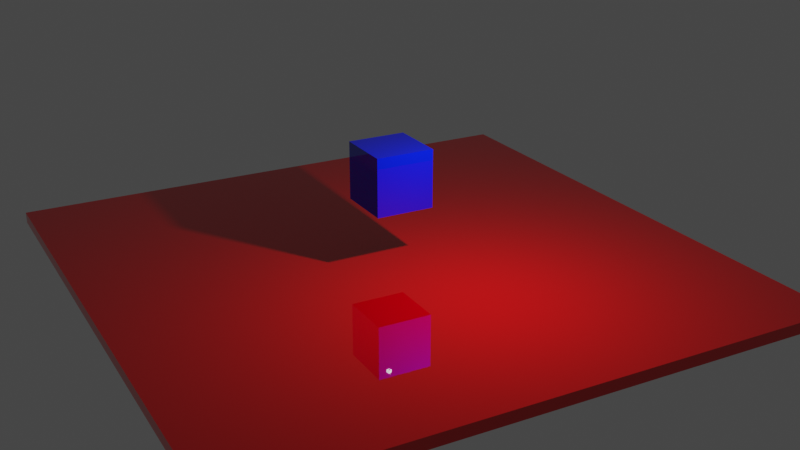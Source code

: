 # Source: inspiration_from_cycles_engine.blend  (saved by Blender 3.3.6; exported with 4.5.12 LTS)
import bpy
from mathutils import Matrix  # noqa: F401  (used for matrix-valued properties, if any)

bpy.ops.wm.read_factory_settings(use_empty=True)
scene = bpy.context.scene
scene.name = 'Scene'

# ---- collections
col_collection = bpy.data.collections.new('Collection'); scene.collection.children.link(col_collection)

# ---- materials (node trees are filled in below, after node groups)
mat_material = bpy.data.materials.new('Material')
mat_material.alpha_threshold = 0.0
mat_material.roughness = 0.5
mat_material.line_color = (0.0, 0.0, 0.0, 1.0)
mat_material_001 = bpy.data.materials.new('Material.001')

# ---- material node trees
mat_material.use_nodes = True; mat_material.node_tree.nodes.clear()
_N = mat_material.node_tree.nodes; _L = mat_material.node_tree.links
n0 = _N.new('ShaderNodeOutputMaterial'); n0.name = 'Material Output'; n0.location = (300, 300)
n1 = _N.new('ShaderNodeBsdfPrincipled'); n1.name = 'Principled BSDF'; n1.location = (10, 300)
n1.distribution = 'GGX'
n1.subsurface_method = 'RANDOM_WALK_SKIN'
n1.inputs[0].default_value = (0.0, 0.007584, 0.8, 1.0)
n1.inputs[2].default_value = 0.0
n1.inputs[3].default_value = 1.45
n1.inputs[13].default_value = 1.0
n1.inputs[27].default_value = (0.0, 0.0, 0.0, 1.0)
n1.inputs[28].default_value = 1.0
_L.new(n1.outputs[0], n0.inputs[0])
n0.is_active_output = True
mat_material_001.use_nodes = True; mat_material_001.node_tree.nodes.clear()
_N = mat_material_001.node_tree.nodes; _L = mat_material_001.node_tree.links
n0 = _N.new('ShaderNodeOutputMaterial'); n0.name = 'Material Output'; n0.location = (300, 300)
n1 = _N.new('ShaderNodeBsdfPrincipled'); n1.name = 'Principled BSDF'; n1.location = (-58, 304)
n1.distribution = 'GGX'
n1.subsurface_method = 'RANDOM_WALK_SKIN'
n1.inputs[0].default_value = (0.8, 0.0, 0.001753, 1.0)
n1.inputs[2].default_value = 0.0
n1.inputs[3].default_value = 1.45
n1.inputs[11].default_value = 1.01
n1.inputs[13].default_value = 1.0
n1.inputs[20].default_value = 0.0
n1.inputs[27].default_value = (0.0, 0.0, 0.0, 1.0)
n1.inputs[28].default_value = 1.0
_L.new(n1.outputs[0], n0.inputs[0])
n0.is_active_output = True

# ---- world
world_world = bpy.data.worlds.new('World'); scene.world = world_world
world_world.use_nodes = True; world_world.node_tree.nodes.clear()
_N = world_world.node_tree.nodes; _L = world_world.node_tree.links
n0 = _N.new('ShaderNodeOutputWorld'); n0.name = 'World Output'; n0.location = (300, 300)
n1 = _N.new('ShaderNodeBackground'); n1.name = 'Background'; n1.location = (10, 300)
n1.inputs[0].default_value = (0.05088, 0.05088, 0.05088, 1.0)
_L.new(n1.outputs[0], n0.inputs[0])
n0.is_active_output = True
world_world.color = (0.05088, 0.05088, 0.05088)
world_world.use_sun_shadow = False
world_world.sun_shadow_jitter_overblur = 0.0

# ---- cameras
cam_camera = bpy.data.cameras.new('Camera')
cam_camera.clip_end = 100.0
cam_camera.ortho_scale = 7.314

# ---- lights
light_light = bpy.data.lights.new('Light', 'POINT')
light_light.transmission_factor = 0.0
light_light.energy = 1000.0
light_light.shadow_soft_size = 0.1
light_light.shadow_maximum_resolution = 0.006
light_light.use_absolute_resolution = True

# ---- meshes
me_cube = bpy.data.meshes.new('Cube')
me_cube.from_pydata([(1.0, 1.0, 1.0), (1.0, 1.0, -1.0), (1.0, -1.0, 1.0), (1.0, -1.0, -1.0), (-1.0, 1.0, 1.0), (-1.0, 1.0, -1.0), (-1.0, -1.0, 1.0), (-1.0, -1.0, -1.0)], [], [(0, 4, 6, 2), (3, 2, 6, 7), (7, 6, 4, 5), (5, 1, 3, 7), (1, 0, 2, 3), (5, 4, 0, 1)])
_uv = me_cube.uv_layers.new(name='UVMap')
_uv.uv.foreach_set('vector', [0.625, 0.5, 0.875, 0.5, 0.875, 0.75, 0.625, 0.75, 0.375, 0.75, 0.625, 0.75, 0.625, 1.0, 0.375, 1.0, 0.375, 0.0, 0.625, 0.0, 0.625, 0.25, 0.375, 0.25, 0.125, 0.5, 0.375, 0.5, 0.375, 0.75, 0.125, 0.75, 0.375, 0.5, 0.625, 0.5, 0.625, 0.75, 0.375, 0.75, 0.375, 0.25, 0.625, 0.25, 0.625, 0.5, 0.375, 0.5])
me_cube.materials.append(mat_material)
me_cube.use_mirror_vertex_groups = False
me_cube.update()
me_cube_001 = bpy.data.meshes.new('Cube.001')
me_cube_001.from_pydata([(-1.0, -1.0, -1.0), (-1.0, -1.0, 1.0), (-1.0, 1.0, -1.0), (-1.0, 1.0, 1.0), (1.0, -1.0, -1.0), (1.0, -1.0, 1.0), (1.0, 1.0, -1.0), (1.0, 1.0, 1.0)], [], [(0, 1, 3, 2), (2, 3, 7, 6), (6, 7, 5, 4), (4, 5, 1, 0), (2, 6, 4, 0), (7, 3, 1, 5)])
_uv = me_cube_001.uv_layers.new(name='UVMap')
_uv.uv.foreach_set('vector', [0.375, 0.0, 0.625, 0.0, 0.625, 0.25, 0.375, 0.25, 0.375, 0.25, 0.625, 0.25, 0.625, 0.5, 0.375, 0.5, 0.375, 0.5, 0.625, 0.5, 0.625, 0.75, 0.375, 0.75, 0.375, 0.75, 0.625, 0.75, 0.625, 1.0, 0.375, 1.0, 0.125, 0.5, 0.375, 0.5, 0.375, 0.75, 0.125, 0.75, 0.625, 0.5, 0.875, 0.5, 0.875, 0.75, 0.625, 0.75])
me_cube_001.materials.append(mat_material_001)
me_cube_001.update()

# ---- objects
ob_cube = bpy.data.objects.new('Cube', me_cube)
ob_light = bpy.data.objects.new('Light', light_light)
ob_camera = bpy.data.objects.new('Camera', cam_camera)
ob_cube_001 = bpy.data.objects.new('Cube.001', me_cube_001)

# ---- transforms, parenting, visibility, modifiers, constraints
ob_cube.location = (0.0, 0.0, 3.158)
ob_cube.lock_rotations_4d = False
ob_cube.empty_display_type = 'ARROWS'
ob_cube.lineart.crease_threshold = 0.0
ob_light.location = (4.076, 1.005, 5.904)
ob_light.rotation_euler = (0.6503, 0.05522, 1.866)
ob_light.lock_rotations_4d = False
ob_light.empty_display_type = 'ARROWS'
ob_light.color = (0.0, 0.0, 0.0, 0.0)
ob_light.lineart.crease_threshold = 0.0
ob_camera.location = (30.2, -15.99, 15.45)
ob_camera.rotation_euler = (1.18, -2.271e-07, 1.075)
ob_camera.lock_rotations_4d = False
ob_camera.empty_display_type = 'ARROWS'
ob_camera.color = (0.0, 0.0, 0.0, 0.0)
ob_camera.display_type = 'WIRE'
ob_camera.lineart.crease_threshold = 0.0
ob_cube_001.location = (0.0, 0.0, 0.0)
ob_cube_001.scale = (10.0, 10.0, 0.2)

# ---- collection membership
col_collection.objects.link(ob_cube)
col_collection.objects.link(ob_light)
col_collection.objects.link(ob_camera)
col_collection.objects.link(ob_cube_001)

# ---- scene / render settings (as saved in the file)
scene.camera = ob_camera
scene.frame_start = 1; scene.frame_end = 250; scene.frame_set(1)
scene.render.engine = 'CYCLES'
scene.render.use_render_cache = True
scene.cycles.sampling_pattern = 'TABULATED_SOBOL'
scene.cycles.use_light_tree = False
scene.view_settings.view_transform = 'Filmic'
bpy.context.view_layer.update()
